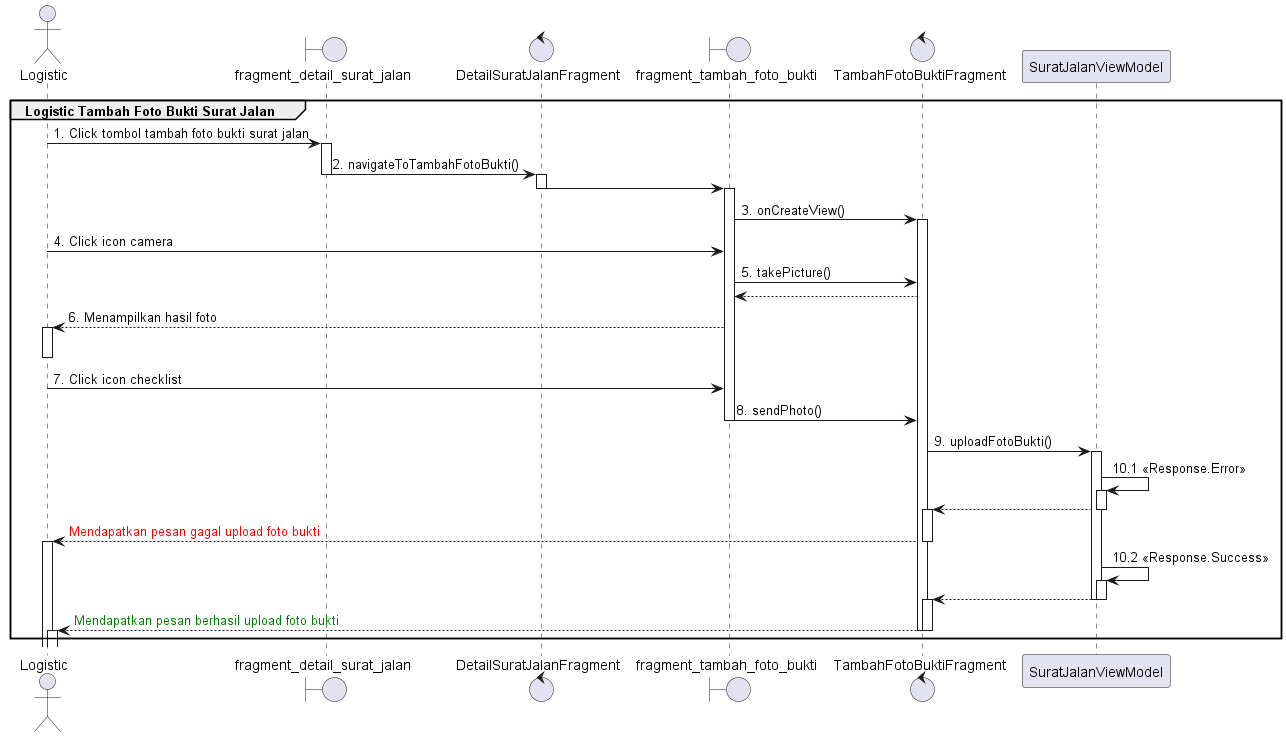

The diagram above was rendered by PlantUML. Its source (embedded in the PNG):
@startuml
'https://plantuml.com/sequence-diagram

group Logistic Tambah Foto Bukti Surat Jalan
    actor       Logistic
    boundary fragment_detail_surat_jalan
    control DetailSuratJalanFragment
    boundary fragment_tambah_foto_bukti
    control TambahFotoBuktiFragment

    Logistic -> fragment_detail_surat_jalan : 1. Click tombol tambah foto bukti surat jalan
    activate fragment_detail_surat_jalan
    fragment_detail_surat_jalan -> DetailSuratJalanFragment : 2. navigateToTambahFotoBukti()
    deactivate fragment_detail_surat_jalan

    activate DetailSuratJalanFragment
    DetailSuratJalanFragment -> fragment_tambah_foto_bukti
    deactivate DetailSuratJalanFragment
    activate fragment_tambah_foto_bukti
    fragment_tambah_foto_bukti -> TambahFotoBuktiFragment : 3. onCreateView()
    activate TambahFotoBuktiFragment

    Logistic -> fragment_tambah_foto_bukti  : 4. Click icon camera
    fragment_tambah_foto_bukti -> TambahFotoBuktiFragment: 5. takePicture()
    TambahFotoBuktiFragment --> fragment_tambah_foto_bukti
    fragment_tambah_foto_bukti --> Logistic : 6. Menampilkan hasil foto
    activate Logistic
    deactivate Logistic
    Logistic -> fragment_tambah_foto_bukti  : 7. Click icon checklist
    fragment_tambah_foto_bukti -> TambahFotoBuktiFragment : 8. sendPhoto()
    deactivate fragment_tambah_foto_bukti

    TambahFotoBuktiFragment -> SuratJalanViewModel : 9. uploadFotoBukti()
    activate SuratJalanViewModel
    SuratJalanViewModel -> SuratJalanViewModel : 10.1 <<Response.Error>>
    activate SuratJalanViewModel
    TambahFotoBuktiFragment <-- SuratJalanViewModel
    deactivate SuratJalanViewModel
    activate TambahFotoBuktiFragment
    Logistic <-- TambahFotoBuktiFragment : <font color=red>Mendapatkan pesan gagal upload foto bukti
    deactivate TambahFotoBuktiFragment
    activate Logistic
    deactivate Logistic
    SuratJalanViewModel -> SuratJalanViewModel : 10.2 <<Response.Success>>
    activate SuratJalanViewModel
    TambahFotoBuktiFragment <-- SuratJalanViewModel
    deactivate SuratJalanViewModel
    deactivate SuratJalanViewModel
    activate TambahFotoBuktiFragment
    Logistic <-- TambahFotoBuktiFragment :  <font color=green>Mendapatkan pesan berhasil upload foto bukti
    deactivate TambahFotoBuktiFragment
    activate Logistic
    deactivate Logistic
    deactivate TambahFotoBuktiFragment
end
@enduml